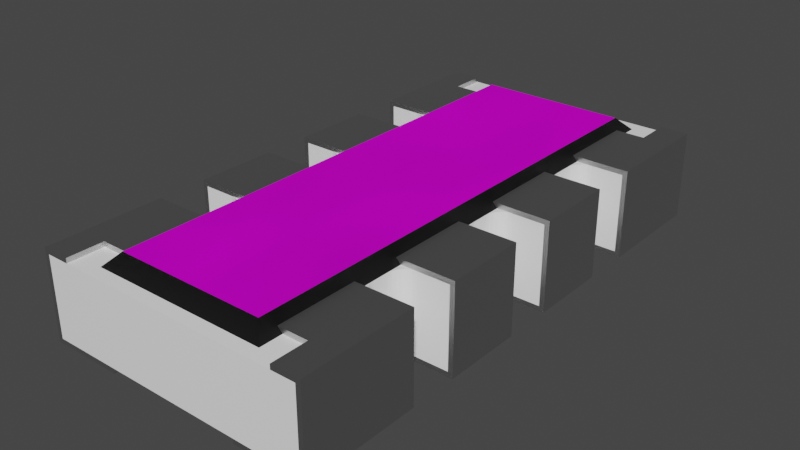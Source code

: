 # Source: CAY16-103J4LF.blend  (saved by Blender 2.90.8; exported with 4.5.12 LTS)
import bpy
from mathutils import Matrix  # noqa: F401  (used for matrix-valued properties, if any)

bpy.ops.wm.read_factory_settings(use_empty=True)
scene = bpy.context.scene
scene.name = 'Scene'

# ---- collections
col_collection = bpy.data.collections.new('Collection'); scene.collection.children.link(col_collection)

# ---- images (referenced by path relative to the original .blend; pixels are not part of the script)
import os
ASSET_DIR = os.environ.get("B2B_ASSET_DIR", "")  # directory of the original .blend (textures are referenced by path, not embedded)
HERE = os.path.dirname(os.path.abspath(__file__))  # packed textures are extracted next to this script under _unpacked/

def load_image(name, relpath, width, height, colorspace="sRGB"):
    """Load a texture the original file referenced (path relative to the .blend, or extracted next to this script)."""
    p = next((c for c in (os.path.join(HERE, relpath), os.path.join(ASSET_DIR, relpath)) if relpath and os.path.exists(c)), "")
    if p:
        img = bpy.data.images.load(p, check_existing=True)
        img.name = name
    else:  # same state as the original file: an image datablock whose file is absent (Cycles renders it pink)
        img = bpy.data.images.new(name, width, height)
        img.source = "FILE"
        img.filepath = "//" + (relpath or name)
    img.colorspace_settings.name = colorspace
    return img
img_cay16_103j4lf_png = load_image('CAY16-103J4LF.png', 'CAY16-103J4LF.png', 1024, 1024, 'sRGB')

# ---- materials (node trees are filled in below, after node groups)
mat_white_ceramic = bpy.data.materials.new('White Ceramic')
mat_white_ceramic.alpha_threshold = 0.0
mat_white_ceramic.diffuse_color = (0.883, 0.883, 0.883, 1.0)
mat_white_ceramic.specular_color = (0.18, 0.18, 0.18)
mat_white_ceramic.roughness = 0.5
mat_white_ceramic.specular_intensity = 0.3
mat_black_plastic = bpy.data.materials.new('Black Plastic')
mat_black_plastic.alpha_threshold = 0.0
mat_black_plastic.preview_render_type = 'CUBE'
mat_black_plastic.diffuse_color = (0.009721, 0.009721, 0.009721, 1.0)
mat_black_plastic.specular_color = (0.18, 0.18, 0.18)
mat_black_plastic.roughness = 0.5
mat_black_plastic.specular_intensity = 0.3
mat_metal = bpy.data.materials.new('Metal')
mat_metal.alpha_threshold = 0.0
mat_metal.diffuse_color = (0.3587, 0.3587, 0.3587, 1.0)
mat_metal.specular_color = (0.2597, 0.2597, 0.2597)
mat_metal.roughness = 0.5
mat_metal.specular_intensity = 0.1643
mat_cay16_103j4lf = bpy.data.materials.new('CAY16-103J4LF')
mat_cay16_103j4lf.alpha_threshold = 0.0
mat_cay16_103j4lf.preview_render_type = 'CUBE'
mat_cay16_103j4lf.diffuse_color = (0.01, 0.01, 0.01, 1.0)
mat_cay16_103j4lf.specular_color = (0.18, 0.18, 0.18)
mat_cay16_103j4lf.roughness = 0.5
mat_cay16_103j4lf.specular_intensity = 0.3

# ---- node groups
ng_ceramic = bpy.data.node_groups.new('Ceramic', 'ShaderNodeTree')
_s = ng_ceramic.interface.new_socket(name='Surface', in_out='OUTPUT', socket_type='NodeSocketShader')
_s = ng_ceramic.interface.new_socket(name='Base Color', in_out='INPUT', socket_type='NodeSocketColor')
_s.default_value = (1.0, 1.0, 1.0, 1.0)
_N = ng_ceramic.nodes; _L = ng_ceramic.links
n0 = _N.new('NodeGroupInput'); n0.name = 'Group Input'; n0.location = (-200, 0)
n1 = _N.new('ShaderNodeBsdfPrincipled'); n1.name = 'Princioked BSDF'; n1.location = (10, 49)
n1.width = 150
n1.subsurface_method = 'BURLEY'
n1.inputs[2].default_value = 0.2
n1.inputs[3].default_value = 1.45
n1.inputs[9].default_value = (1.0, 1.0, 1.0)
n1.inputs[27].default_value = (0.0, 0.0, 0.0, 1.0)
n1.inputs[28].default_value = 1.0
n2 = _N.new('NodeGroupOutput'); n2.name = 'Group Output'; n2.location = (244, 61)
_L.new(n1.outputs[0], n2.inputs[0])
_L.new(n0.outputs[0], n1.inputs[0])
n2.is_active_output = True
ng_plastic = bpy.data.node_groups.new('Plastic', 'ShaderNodeTree')
_s = ng_plastic.interface.new_socket(name='Shader', in_out='OUTPUT', socket_type='NodeSocketShader')
_s = ng_plastic.interface.new_socket(name='Displacement', in_out='OUTPUT', socket_type='NodeSocketFloat')
_s.subtype = 'FACTOR'
_s.min_value = 0.0
_s.max_value = 1.0
_s = ng_plastic.interface.new_socket(name='Color', in_out='INPUT', socket_type='NodeSocketColor')
_s.default_value = (0.01, 0.01, 0.01, 1.0)
_N = ng_plastic.nodes; _L = ng_plastic.links
n0 = _N.new('NodeGroupInput'); n0.name = 'Group Input'; n0.location = (-336, 94)
n1 = _N.new('NodeGroupOutput'); n1.name = 'Group Output'; n1.location = (330, 0)
n2 = _N.new('ShaderNodeTexNoise'); n2.name = 'Noise Texture'; n2.location = (77, -219)
n2.inputs[2].default_value = 1000.0
n2.inputs[3].default_value = 16.0
n2.inputs[8].default_value = 0.5
n3 = _N.new('ShaderNodeBsdfPrincipled'); n3.name = 'Principled BSDF'; n3.location = (67, 347)
n3.width = 170
n3.subsurface_method = 'BURLEY'
n3.inputs[3].default_value = 1.45
n3.inputs[9].default_value = (1.0, 1.0, 1.0)
n3.inputs[27].default_value = (0.0, 0.0, 0.0, 1.0)
n3.inputs[28].default_value = 1.0
_L.new(n2.outputs[0], n1.inputs[1])
_L.new(n0.outputs[0], n3.inputs[0])
_L.new(n3.outputs[0], n1.inputs[0])
n1.is_active_output = True
ng_metallic = bpy.data.node_groups.new('Metallic', 'ShaderNodeTree')
_s = ng_metallic.interface.new_socket(name='BSDF', in_out='OUTPUT', socket_type='NodeSocketShader')
_s = ng_metallic.interface.new_socket(name='Base Color', in_out='INPUT', socket_type='NodeSocketColor')
_s.default_value = (0.5906, 0.5906, 0.5906, 1.0)
_N = ng_metallic.nodes; _L = ng_metallic.links
n0 = _N.new('ShaderNodeBsdfPrincipled'); n0.name = 'Principled BSDF'; n0.location = (0, 0)
n0.width = 150
n0.subsurface_method = 'BURLEY'
n0.inputs[1].default_value = 1.0
n0.inputs[2].default_value = 0.4
n0.inputs[3].default_value = 1.45
n0.inputs[9].default_value = (1.0, 1.0, 1.0)
n0.inputs[27].default_value = (0.0, 0.0, 0.0, 1.0)
n0.inputs[28].default_value = 1.0
n1 = _N.new('NodeGroupInput'); n1.name = 'Group Input'; n1.location = (-200, 0)
n2 = _N.new('NodeGroupOutput'); n2.name = 'Group Output'; n2.location = (200, 0)
_L.new(n0.outputs[0], n2.inputs[0])
_L.new(n1.outputs[0], n0.inputs[0])
n2.is_active_output = True

# ---- material node trees
mat_white_ceramic.use_nodes = True; mat_white_ceramic.node_tree.nodes.clear()
_N = mat_white_ceramic.node_tree.nodes; _L = mat_white_ceramic.node_tree.links
n0 = _N.new('ShaderNodeOutputMaterial'); n0.name = 'Material Output'; n0.location = (380, 200)
n1 = _N.new('ShaderNodeGroup'); n1.name = 'Ceramic'; n1.location = (71, 242)
n1.label = 'Ceramic'
n1.node_tree = ng_ceramic
n1.inputs[0].default_value = (1.0, 1.0, 1.0, 1.0)
_L.new(n1.outputs[0], n0.inputs[0])
n0.is_active_output = True
mat_black_plastic.use_nodes = True; mat_black_plastic.node_tree.nodes.clear()
_N = mat_black_plastic.node_tree.nodes; _L = mat_black_plastic.node_tree.links
n0 = _N.new('ShaderNodeOutputMaterial'); n0.name = 'Material Output'; n0.location = (261, 202)
n1 = _N.new('ShaderNodeGroup'); n1.name = 'Group'; n1.location = (83, 208)
n1.node_tree = ng_plastic
n1.inputs[0].default_value = (0.009721, 0.009721, 0.009721, 1.0)
n2 = _N.new('ShaderNodeDisplacement'); n2.name = 'Displacement'; n2.location = (172, 205)
n2.inputs[1].default_value = 0.0
n2.inputs[2].default_value = 0.1
_L.new(n1.outputs[0], n0.inputs[0])
_L.new(n1.outputs[1], n2.inputs[0])
_L.new(n2.outputs[0], n0.inputs[2])
n0.is_active_output = True
mat_metal.use_nodes = True; mat_metal.node_tree.nodes.clear()
_N = mat_metal.node_tree.nodes; _L = mat_metal.node_tree.links
n0 = _N.new('ShaderNodeOutputMaterial'); n0.name = 'Material Output'; n0.location = (300, 300)
n1 = _N.new('ShaderNodeGroup'); n1.name = 'Metallic'; n1.location = (-10, 195)
n1.label = 'Metallic'
n1.node_tree = ng_metallic
n1.inputs[0].default_value = (0.5906, 0.5906, 0.5906, 1.0)
_L.new(n1.outputs[0], n0.inputs[0])
n0.is_active_output = True
mat_cay16_103j4lf.use_nodes = True; mat_cay16_103j4lf.node_tree.nodes.clear()
_N = mat_cay16_103j4lf.node_tree.nodes; _L = mat_cay16_103j4lf.node_tree.links
n0 = _N.new('ShaderNodeBsdfDiffuse'); n0.name = 'Diffuse BSDF'; n0.location = (100, 300)
n1 = _N.new('ShaderNodeOutputMaterial'); n1.name = 'Material Output'; n1.location = (380, 200)
n2 = _N.new('ShaderNodeMixShader'); n2.name = 'Mix Shader'; n2.location = (180, 160)
n3 = _N.new('ShaderNodeTexNoise'); n3.name = 'Noise Texture'; n3.location = (-80, 320)
n3.inputs[2].default_value = 2.5
n3.inputs[3].default_value = 1.5
n4 = _N.new('ShaderNodeBsdfAnisotropic'); n4.name = 'Glossy BSDF'; n4.location = (-80, 120)
n4.distribution = 'GGX'
n4.inputs[0].default_value = (0.04635, 0.04635, 0.04635, 1.0)
n4.inputs[1].default_value = 0.0
n5 = _N.new('ShaderNodeTexImage'); n5.name = 'LOGO'; n5.location = (-280, 460)
n5.label = 'LOGO'
n5.width = 140
n5.image = img_cay16_103j4lf_png
_L.new(n3.outputs[1], n0.inputs[1])
_L.new(n4.outputs[0], n2.inputs[2])
_L.new(n0.outputs[0], n2.inputs[1])
_L.new(n2.outputs[0], n1.inputs[0])
_L.new(n5.outputs[0], n0.inputs[0])
n1.is_active_output = True

# ---- world
world_world = bpy.data.worlds.new('World'); scene.world = world_world
world_world.use_nodes = True; world_world.node_tree.nodes.clear()
_N = world_world.node_tree.nodes; _L = world_world.node_tree.links
n0 = _N.new('ShaderNodeOutputWorld'); n0.name = 'World Output'; n0.location = (300, 300)
n1 = _N.new('ShaderNodeBackground'); n1.name = 'Background'; n1.location = (10, 300)
n1.inputs[0].default_value = (0.05088, 0.05088, 0.05088, 1.0)
_L.new(n1.outputs[0], n0.inputs[0])
n0.is_active_output = True
world_world.color = (0.05088, 0.05088, 0.05088)
world_world.use_sun_shadow = False
world_world.sun_shadow_jitter_overblur = 0.0

# ---- meshes
me_cay16_103j4lf = bpy.data.meshes.new('CAY16-103J4LF')
me_cay16_103j4lf.from_pydata([(-0.845, 0.15, 0.03), (-0.845, 0.65, 0.03), (-0.845, 0.15, 0.52), (-0.845, 0.65, 0.52), (-0.425, 0.15, 0.52), (-0.425, 0.65, 0.52), (-0.425, 0.15, 0.03), (-0.425, 0.65, 0.03), (-0.425, 0.65, 0.0), (-0.425, 0.15, 0.0), (-0.425, 0.65, 0.55), (-0.425, 0.15, 0.55), (-0.875, 0.65, 0.0), (-0.875, 0.65, 0.55), (-0.875, 0.15, 0.0), (-0.875, 0.15, 0.55), (0.845, -1.675, 0.52), (0.845, -0.95, 0.52), (0.845, -0.95, 0.03), (0.845, -1.675, 0.03), (0.875, -1.675, 0.55), (0.7, -1.675, 0.55), (0.7, -1.675, 0.52), (0.875, -1.675, 0.0), (0.425, -1.675, 0.03), (0.425, -1.675, 0.0), (0.7, -1.45, 0.52), (0.425, -0.95, 0.52), (0.425, -1.45, 0.52), (0.425, -0.95, 0.0), (0.425, -0.95, 0.03), (0.875, -0.95, 0.0), (0.425, -0.95, 0.55), (0.875, -0.95, 0.55), (0.7, -1.45, 0.55), (0.425, -1.45, 0.55), (0.845, 0.65, 0.03), (0.845, 0.15, 0.03), (0.845, 0.65, 0.52), (0.845, 0.15, 0.52), (0.425, 0.65, 0.03), (0.425, 0.15, 0.03), (0.425, 0.15, 0.0), (0.875, 0.15, 0.0), (0.425, 0.15, 0.55), (0.425, 0.15, 0.52), (0.875, 0.15, 0.55), (0.425, 0.65, 0.52), (0.425, 0.65, 0.0), (0.875, 0.65, 0.0), (0.875, 0.65, 0.55), (0.425, 0.65, 0.55), (-0.845, -0.15, 0.03), (-0.845, -0.15, 0.52), (-0.845, -0.65, 0.03), (-0.845, -0.65, 0.52), (-0.425, -0.65, 0.52), (-0.425, -0.15, 0.52), (-0.425, -0.65, 0.03), (-0.425, -0.15, 0.03), (-0.425, -0.15, 0.0), (-0.425, -0.65, 0.0), (-0.425, -0.15, 0.55), (-0.425, -0.65, 0.55), (-0.875, -0.15, 0.0), (-0.875, -0.15, 0.55), (-0.875, -0.65, 0.0), (-0.875, -0.65, 0.55), (-0.845, -0.95, 0.52), (-0.845, -1.675, 0.52), (-0.845, -1.675, 0.03), (-0.845, -0.95, 0.03), (-0.7, -1.45, 0.52), (-0.7, -1.675, 0.52), (-0.425, -0.95, 0.52), (-0.425, -1.45, 0.52), (-0.425, -1.675, 0.03), (-0.425, -0.95, 0.03), (-0.425, -0.95, 0.0), (-0.425, -1.675, 0.0), (-0.875, -1.675, 0.0), (-0.875, -0.95, 0.0), (-0.875, -1.675, 0.55), (-0.7, -1.675, 0.55), (-0.7, -1.45, 0.55), (-0.875, -0.95, 0.55), (-0.425, -1.45, 0.55), (-0.425, -0.95, 0.55), (0.845, -0.65, 0.03), (0.845, -0.65, 0.52), (0.845, -0.15, 0.03), (0.845, -0.15, 0.52), (0.425, -0.15, 0.03), (0.425, -0.65, 0.03), (0.425, -0.65, 0.0), (0.875, -0.65, 0.0), (0.425, -0.65, 0.55), (0.425, -0.65, 0.52), (0.875, -0.65, 0.55), (0.425, -0.15, 0.52), (0.425, -0.15, 0.0), (0.875, -0.15, 0.0), (0.875, -0.15, 0.55), (0.425, -0.15, 0.55), (-0.845, 0.95, 0.03), (-0.845, 1.675, 0.03), (-0.845, 0.95, 0.52), (-0.845, 1.675, 0.52), (-0.7, 1.675, 0.52), (-0.7, 1.45, 0.52), (-0.425, 1.45, 0.52), (-0.425, 0.95, 0.52), (-0.425, 0.95, 0.03), (-0.425, 1.675, 0.03), (-0.425, 1.675, 0.0), (-0.425, 0.95, 0.0), (-0.875, 0.95, 0.0), (-0.875, 1.675, 0.0), (-0.7, 1.45, 0.55), (-0.7, 1.675, 0.55), (-0.875, 1.675, 0.55), (-0.875, 0.95, 0.55), (-0.425, 0.95, 0.55), (-0.425, 1.45, 0.55), (0.4669, 1.511, 0.6), (0.5469, -1.591, 0.52), (0.5469, 1.591, 0.52), (0.4669, -1.511, 0.6), (-0.5469, 1.591, 0.52), (-0.4669, 1.511, 0.6), (-0.5469, -1.591, 0.52), (-0.4669, -1.511, 0.6), (0.845, 1.675, 0.03), (0.845, 0.95, 0.03), (0.845, 1.675, 0.52), (0.845, 0.95, 0.52), (0.425, 1.675, 0.03), (0.425, 0.95, 0.03), (0.425, 0.95, 0.0), (0.875, 0.95, 0.0), (0.425, 0.95, 0.55), (0.425, 0.95, 0.52), (0.875, 0.95, 0.55), (0.7, 1.675, 0.52), (0.7, 1.45, 0.52), (0.425, 1.45, 0.52), (0.7, 1.675, 0.55), (0.875, 1.675, 0.55), (0.875, 1.675, 0.0), (0.425, 1.675, 0.0), (0.7, 1.45, 0.55), (0.425, 1.45, 0.55), (0.5502, 0.07662, 0.03), (-0.5502, 0.07662, 0.03), (-0.5601, 0.1005, 0.03), (-0.6203, 0.6534, 0.03), (-0.6203, 0.1466, 0.03), (-0.6459, 0.15, 0.03), (0.5759, 0.921, 0.03), (-0.5759, 0.921, 0.03), (-0.5964, 0.6633, 0.03), (-0.5964, 0.1367, 0.03), (0.5469, 0.051, 0.03), (-0.5469, 0.051, 0.03), (0.5601, 0.1005, 0.03), (-0.5601, 0.6995, 0.03), (-0.6459, -0.95, 0.03), (0.5759, -0.921, 0.03), (-0.5759, -0.921, 0.03), (-0.6203, -0.9466, 0.03), (-0.5759, 0.679, 0.03), (-0.5759, 0.121, 0.03), (-0.5964, -0.9367, 0.03), (0.6459, -0.65, 0.03), (0.6459, -0.15, 0.03), (0.5601, -0.9005, 0.03), (-0.5601, -0.9005, 0.03), (0.6459, 0.95, 0.03), (0.6203, 0.9466, 0.03), (0.5964, 0.9367, 0.03), (0.5964, -0.9367, 0.03), (0.5502, -0.8766, 0.03), (-0.5502, -0.8766, 0.03), (0.6203, -0.9466, 0.03), (0.6459, -0.95, 0.03), (0.5469, -0.851, 0.03), (-0.5964, 0.9367, 0.03), (-0.6203, 0.9466, 0.03), (-0.6459, 0.95, 0.03), (-0.5469, -0.851, 0.03), (0.5469, -0.749, 0.03), (-0.5469, -0.749, 0.03), (0.5759, 0.679, 0.03), (0.5964, 0.1367, 0.03), (0.5759, 0.121, 0.03), (0.5964, 0.6633, 0.03), (0.6203, 0.1466, 0.03), (0.5601, 0.6995, 0.03), (-0.5502, 0.7234, 0.03), (0.5964, -0.1367, 0.03), (0.5964, -0.6633, 0.03), (0.5759, -0.679, 0.03), (0.5502, -0.7234, 0.03), (0.5759, -0.121, 0.03), (-0.6459, -0.15, 0.03), (-0.6459, -0.65, 0.03), (-0.5502, -0.7234, 0.03), (-0.6203, -0.1466, 0.03), (0.5601, -0.1005, 0.03), (-0.5601, -0.6995, 0.03), (-0.5601, -0.1005, 0.03), (-0.6203, -0.6534, 0.03), (0.6203, 0.6534, 0.03), (0.5601, -0.6995, 0.03), (-0.5964, -0.1367, 0.03), (-0.5964, -0.6633, 0.03), (0.6203, -0.1466, 0.03), (0.5502, 0.7234, 0.03), (0.6203, -0.6534, 0.03), (0.5469, 0.749, 0.03), (-0.5469, 0.749, 0.03), (-0.5759, -0.121, 0.03), (-0.5759, -0.679, 0.03), (0.5502, -0.07662, 0.03), (-0.5502, -0.07662, 0.03), (0.6459, 0.65, 0.03), (0.6459, 0.15, 0.03), (0.5469, 0.851, 0.03), (-0.5469, 0.851, 0.03), (0.5502, 0.8766, 0.03), (-0.5502, 0.8766, 0.03), (0.5469, -0.051, 0.03), (0.5601, 0.9005, 0.03), (-0.5601, 0.9005, 0.03), (-0.5469, -0.051, 0.03), (-0.6459, 0.65, 0.03), (-0.5964, -0.6633, 0.52), (-0.5964, -0.1367, 0.52), (-0.6203, -0.6534, 0.52), (-0.5759, -0.679, 0.52), (-0.5759, -0.121, 0.52), (-0.5601, -0.1005, 0.52), (0.6459, 0.15, 0.52), (0.5759, 0.921, 0.52), (-0.5759, 0.921, 0.52), (-0.5601, 0.9005, 0.52), (-0.6459, 0.95, 0.52), (-0.5759, -0.921, 0.52), (0.5759, -0.921, 0.52), (0.6459, -0.95, 0.52), (-0.6203, 0.9466, 0.52), (0.5964, -0.9367, 0.52), (0.6203, -0.9466, 0.52), (0.5964, 0.9367, 0.52), (-0.5601, -0.6995, 0.52), (-0.5964, 0.9367, 0.52), (0.5601, 0.9005, 0.52), (0.5502, 0.8766, 0.52), (-0.5502, 0.8766, 0.52), (-0.5469, 0.851, 0.52), (-0.6203, -0.9466, 0.52), (-0.6459, -0.95, 0.52), (0.6203, 0.9466, 0.52), (-0.5964, -0.9367, 0.52), (0.6459, 0.95, 0.52), (0.5469, 0.851, 0.52), (0.5759, -0.679, 0.52), (0.5759, -0.121, 0.52), (0.5601, -0.1005, 0.52), (0.5964, -0.1367, 0.52), (0.5469, 0.749, 0.52), (-0.5469, 0.749, 0.52), (0.5601, -0.6995, 0.52), (0.5759, 0.121, 0.52), (0.5759, 0.679, 0.52), (0.5601, 0.6995, 0.52), (0.5964, 0.6633, 0.52), (-0.6459, 0.65, 0.52), (0.5964, -0.6633, 0.52), (0.6203, -0.1466, 0.52), (0.5502, 0.7234, 0.52), (0.5502, -0.7234, 0.52), (-0.5502, -0.7234, 0.52), (-0.5502, 0.7234, 0.52), (-0.6459, 0.15, 0.52), (0.5601, 0.1005, 0.52), (-0.5601, 0.6995, 0.52), (-0.5601, 0.1005, 0.52), (-0.6203, 0.6534, 0.52), (-0.5502, 0.07662, 0.52), (0.6203, -0.6534, 0.52), (0.6459, -0.15, 0.52), (-0.6203, 0.1466, 0.52), (0.5964, 0.1367, 0.52), (-0.5964, 0.6633, 0.52), (0.5469, -0.749, 0.52), (-0.5469, -0.749, 0.52), (0.6203, 0.1466, 0.52), (0.6203, 0.6534, 0.52), (0.6459, 0.65, 0.52), (-0.5964, 0.1367, 0.52), (0.6459, -0.65, 0.52), (0.5502, 0.07662, 0.52), (-0.5759, 0.121, 0.52), (0.5469, -0.851, 0.52), (-0.5469, -0.851, 0.52), (-0.5759, 0.679, 0.52), (0.5502, -0.8766, 0.52), (-0.5502, -0.8766, 0.52), (0.5601, -0.9005, 0.52), (-0.5601, -0.9005, 0.52), (0.5469, 0.051, 0.52), (-0.5469, 0.051, 0.52), (0.5469, -0.051, 0.52), (-0.5469, -0.051, 0.52), (-0.6459, -0.65, 0.52), (-0.6459, -0.15, 0.52), (0.5502, -0.07662, 0.52), (-0.5502, -0.07662, 0.52), (-0.6203, -0.1466, 0.52)], [], [(0, 1, 2), (1, 3, 2), (2, 3, 4), (3, 5, 4), (6, 7, 1), (6, 1, 0), (8, 6, 9), (7, 6, 8), (10, 4, 5), (10, 11, 4), (1, 7, 8), (1, 8, 12), (3, 10, 5), (13, 3, 1), (13, 1, 12), (13, 10, 3), (9, 0, 14), (6, 0, 9), (2, 15, 14), (2, 14, 0), (11, 2, 4), (11, 15, 2), (14, 12, 9), (12, 8, 9), (11, 10, 13), (11, 13, 15), (15, 12, 14), (15, 13, 12), (16, 17, 18), (16, 18, 19), (16, 20, 21), (16, 21, 22), (16, 19, 23), (20, 16, 23), (19, 24, 25), (23, 19, 25), (26, 16, 22), (27, 26, 28), (17, 26, 27), (17, 16, 26), (29, 30, 18), (29, 18, 31), (27, 32, 17), (18, 17, 33), (17, 32, 33), (31, 18, 33), (24, 19, 18), (30, 24, 18), (31, 33, 23), (23, 33, 20), (21, 20, 34), (35, 34, 32), (32, 34, 33), (34, 20, 33), (34, 26, 21), (26, 22, 21), (25, 24, 30), (29, 25, 30), (31, 23, 25), (31, 25, 29), (26, 34, 28), (28, 34, 35), (27, 28, 32), (28, 35, 32), (36, 37, 38), (37, 39, 38), (37, 36, 40), (37, 40, 41), (37, 41, 42), (43, 37, 42), (39, 44, 45), (46, 39, 37), (46, 44, 39), (46, 37, 43), (45, 47, 39), (47, 38, 39), (48, 36, 49), (40, 36, 48), (38, 50, 49), (38, 49, 36), (51, 38, 47), (51, 50, 38), (42, 40, 48), (41, 40, 42), (42, 48, 43), (48, 49, 43), (46, 43, 49), (50, 46, 49), (46, 50, 51), (46, 51, 44), (44, 47, 45), (44, 51, 47), (52, 53, 54), (54, 53, 55), (55, 53, 56), (53, 57, 56), (58, 59, 52), (58, 52, 54), (60, 58, 61), (59, 58, 60), (62, 56, 57), (62, 63, 56), (52, 59, 60), (52, 60, 64), (53, 62, 57), (65, 53, 52), (65, 52, 64), (65, 62, 53), (61, 54, 66), (58, 54, 61), (55, 67, 66), (55, 66, 54), (63, 55, 56), (63, 67, 55), (66, 64, 61), (64, 60, 61), (63, 62, 65), (63, 65, 67), (65, 64, 66), (67, 65, 66), (68, 69, 70), (68, 70, 71), (72, 73, 69), (68, 72, 69), (74, 75, 72), (74, 72, 68), (70, 76, 77), (71, 70, 77), (78, 77, 76), (79, 78, 76), (78, 79, 80), (78, 80, 81), (82, 83, 84), (82, 84, 85), (84, 86, 87), (85, 84, 87), (80, 82, 81), (81, 82, 85), (75, 86, 84), (72, 75, 84), (72, 84, 73), (84, 83, 73), (73, 83, 69), (69, 83, 82), (79, 76, 70), (79, 70, 80), (70, 82, 80), (69, 82, 70), (81, 71, 78), (78, 71, 77), (81, 85, 68), (71, 81, 68), (74, 68, 87), (68, 85, 87), (75, 74, 86), (74, 87, 86), (88, 89, 90), (90, 89, 91), (88, 90, 92), (88, 92, 93), (88, 93, 94), (95, 88, 94), (89, 96, 97), (98, 89, 88), (98, 96, 89), (98, 88, 95), (97, 99, 89), (99, 91, 89), (100, 90, 101), (92, 90, 100), (91, 102, 101), (91, 101, 90), (103, 91, 99), (103, 102, 91), (94, 92, 100), (93, 92, 94), (94, 100, 95), (100, 101, 95), (98, 95, 101), (102, 98, 101), (98, 102, 103), (98, 103, 96), (96, 99, 97), (96, 103, 99), (104, 105, 106), (105, 107, 106), (107, 108, 109), (107, 109, 106), (109, 110, 111), (106, 109, 111), (112, 113, 105), (112, 105, 104), (114, 112, 115), (113, 112, 114), (116, 117, 115), (117, 114, 115), (118, 119, 120), (121, 118, 120), (122, 123, 118), (122, 118, 121), (116, 120, 117), (121, 120, 116), (118, 123, 110), (118, 110, 109), (108, 118, 109), (108, 119, 118), (107, 119, 108), (120, 119, 107), (105, 113, 114), (117, 105, 114), (117, 120, 105), (105, 120, 107), (115, 104, 116), (112, 104, 115), (106, 121, 116), (106, 116, 104), (122, 106, 111), (122, 121, 106), (123, 111, 110), (123, 122, 111), (124, 125, 126), (124, 127, 125), (128, 124, 126), (129, 124, 128), (130, 129, 128), (131, 129, 130), (127, 130, 125), (127, 131, 130), (127, 124, 129), (127, 129, 131), (130, 128, 125), (128, 126, 125), (132, 133, 134), (133, 135, 134), (133, 132, 136), (133, 136, 137), (133, 137, 138), (139, 133, 138), (135, 140, 141), (142, 135, 133), (142, 140, 135), (142, 133, 139), (143, 134, 144), (145, 144, 141), (141, 144, 135), (144, 134, 135), (146, 147, 134), (143, 146, 134), (148, 132, 134), (148, 134, 147), (149, 136, 132), (149, 132, 148), (138, 136, 149), (137, 136, 138), (138, 149, 139), (149, 148, 139), (148, 142, 139), (147, 142, 148), (150, 147, 146), (140, 150, 151), (142, 150, 140), (142, 147, 150), (140, 145, 141), (140, 151, 145), (145, 150, 144), (151, 150, 145), (146, 144, 150), (146, 143, 144), (152, 153, 154), (155, 156, 157), (158, 159, 105), (160, 156, 155), (160, 161, 156), (152, 162, 163), (164, 152, 154), (164, 154, 165), (166, 70, 71), (167, 19, 168), (169, 70, 166), (170, 154, 171), (170, 171, 161), (172, 70, 169), (170, 161, 160), (90, 173, 174), (168, 70, 172), (90, 88, 173), (175, 167, 168), (165, 154, 170), (175, 168, 176), (132, 133, 177), (132, 177, 178), (132, 178, 179), (132, 179, 158), (132, 158, 105), (180, 19, 167), (181, 175, 176), (181, 176, 182), (183, 19, 180), (184, 19, 183), (185, 181, 182), (105, 159, 186), (105, 186, 187), (105, 187, 188), (105, 188, 104), (185, 182, 189), (190, 185, 189), (190, 189, 191), (19, 70, 168), (192, 193, 194), (192, 194, 164), (1, 157, 0), (195, 196, 193), (195, 193, 192), (197, 165, 198), (199, 200, 201), (202, 190, 191), (199, 201, 203), (204, 205, 54), (202, 191, 206), (204, 54, 52), (197, 164, 165), (197, 192, 164), (207, 205, 204), (208, 209, 210), (207, 211, 205), (212, 196, 195), (208, 201, 213), (208, 213, 209), (213, 206, 209), (208, 203, 201), (213, 202, 206), (214, 211, 207), (18, 19, 184), (214, 215, 211), (216, 200, 199), (217, 197, 198), (216, 218, 200), (219, 198, 220), (221, 215, 214), (221, 209, 222), (221, 222, 215), (219, 217, 198), (223, 208, 210), (223, 210, 224), (225, 226, 196), (225, 196, 212), (210, 209, 221), (174, 218, 216), (227, 220, 228), (174, 173, 218), (227, 219, 220), (229, 228, 230), (229, 227, 228), (231, 223, 224), (232, 230, 233), (232, 233, 159), (231, 224, 234), (232, 229, 230), (162, 234, 163), (162, 231, 234), (36, 37, 226), (36, 226, 225), (235, 157, 1), (155, 157, 235), (158, 232, 159), (152, 163, 153), (236, 237, 238), (239, 240, 236), (239, 241, 240), (39, 38, 242), (243, 107, 244), (243, 134, 107), (243, 244, 245), (246, 107, 106), (16, 247, 69), (16, 248, 247), (16, 17, 249), (250, 107, 246), (16, 251, 248), (16, 252, 251), (253, 134, 243), (16, 249, 252), (254, 241, 239), (255, 107, 250), (256, 243, 245), (244, 107, 255), (257, 256, 245), (257, 258, 259), (257, 245, 258), (69, 260, 261), (262, 134, 253), (69, 263, 260), (69, 247, 263), (264, 134, 262), (69, 261, 68), (265, 257, 259), (266, 267, 268), (266, 269, 267), (270, 265, 259), (270, 259, 271), (272, 268, 254), (273, 274, 275), (273, 276, 274), (272, 266, 268), (2, 277, 3), (278, 279, 269), (278, 269, 266), (280, 270, 271), (281, 254, 282), (280, 271, 283), (284, 277, 2), (285, 286, 287), (281, 272, 254), (285, 275, 286), (284, 288, 277), (285, 287, 289), (285, 273, 275), (290, 291, 279), (290, 279, 278), (275, 283, 286), (292, 288, 284), (293, 276, 273), (275, 280, 283), (292, 294, 288), (295, 282, 296), (297, 276, 293), (297, 298, 276), (297, 299, 298), (135, 134, 264), (295, 281, 282), (300, 294, 292), (301, 291, 290), (302, 285, 289), (303, 294, 300), (304, 296, 305), (303, 306, 294), (303, 286, 306), (242, 299, 297), (304, 295, 296), (242, 38, 299), (307, 305, 308), (287, 286, 303), (307, 304, 305), (309, 310, 247), (311, 302, 289), (309, 308, 310), (311, 289, 312), (313, 312, 314), (309, 307, 308), (89, 91, 291), (89, 291, 301), (315, 316, 53), (313, 311, 312), (315, 53, 55), (248, 309, 247), (317, 318, 241), (317, 314, 318), (238, 319, 316), (238, 237, 319), (317, 313, 314), (268, 241, 254), (238, 316, 315), (268, 317, 241), (236, 240, 237), (88, 90, 91), (88, 91, 89), (2, 3, 0), (3, 1, 0), (68, 71, 69), (69, 71, 70), (185, 190, 295), (185, 295, 304), (173, 301, 290), (218, 173, 290), (200, 218, 290), (200, 290, 278), (201, 200, 266), (200, 278, 266), (213, 201, 272), (201, 266, 272), (202, 213, 281), (190, 202, 281), (213, 272, 281), (190, 281, 295), (88, 89, 301), (173, 88, 301), (18, 184, 17), (184, 249, 17), (185, 304, 307), (181, 185, 307), (175, 181, 307), (175, 307, 309), (167, 175, 248), (175, 309, 248), (180, 167, 251), (167, 248, 251), (183, 180, 252), (184, 183, 252), (180, 251, 252), (184, 252, 249), (166, 261, 260), (169, 166, 260), (172, 169, 260), (172, 260, 263), (168, 172, 247), (172, 263, 247), (176, 168, 310), (168, 247, 310), (182, 176, 308), (189, 182, 308), (176, 310, 308), (189, 308, 305), (166, 71, 68), (166, 68, 261), (54, 205, 55), (205, 315, 55), (191, 296, 282), (206, 191, 282), (209, 206, 282), (209, 282, 254), (222, 209, 239), (209, 254, 239), (215, 222, 236), (222, 239, 236), (211, 215, 238), (215, 236, 238), (205, 211, 315), (211, 238, 315), (191, 189, 305), (191, 305, 296), (231, 162, 311), (231, 311, 313), (226, 242, 297), (196, 226, 297), (193, 196, 297), (194, 193, 293), (193, 297, 293), (194, 293, 273), (164, 194, 285), (194, 273, 285), (152, 164, 302), (162, 152, 302), (164, 285, 302), (162, 302, 311), (226, 37, 39), (226, 39, 242), (90, 174, 91), (174, 291, 91), (231, 313, 317), (223, 231, 317), (208, 223, 317), (208, 317, 268), (203, 208, 267), (199, 203, 267), (208, 268, 267), (199, 267, 269), (216, 199, 279), (174, 216, 279), (199, 269, 279), (174, 279, 291), (207, 204, 316), (214, 207, 319), (207, 316, 319), (221, 214, 237), (214, 319, 237), (221, 237, 240), (210, 221, 241), (224, 210, 241), (221, 240, 241), (234, 224, 318), (224, 241, 318), (234, 318, 314), (204, 52, 53), (204, 53, 316), (0, 157, 2), (157, 284, 2), (163, 312, 289), (153, 163, 289), (154, 153, 289), (171, 154, 287), (154, 289, 287), (171, 287, 303), (161, 171, 300), (171, 303, 300), (156, 161, 292), (161, 300, 292), (157, 156, 284), (156, 292, 284), (163, 234, 312), (234, 314, 312), (235, 1, 3), (235, 3, 277), (235, 277, 288), (155, 235, 288), (160, 155, 294), (155, 288, 294), (170, 160, 306), (160, 294, 306), (165, 170, 286), (170, 306, 286), (198, 165, 283), (165, 286, 283), (220, 198, 271), (198, 283, 271), (228, 220, 259), (220, 271, 259), (228, 259, 258), (230, 228, 258), (233, 230, 245), (230, 258, 245), (159, 233, 244), (233, 245, 244), (186, 159, 255), (187, 186, 255), (159, 244, 255), (187, 255, 250), (188, 187, 246), (187, 250, 246), (104, 188, 106), (188, 246, 106), (106, 107, 104), (107, 105, 104), (134, 105, 107), (134, 132, 105), (135, 132, 134), (133, 132, 135), (177, 133, 135), (177, 135, 264), (177, 264, 262), (178, 177, 262), (179, 178, 262), (158, 179, 253), (179, 262, 253), (158, 253, 243), (232, 158, 256), (158, 243, 256), (229, 232, 257), (227, 229, 257), (232, 256, 257), (227, 257, 265), (219, 227, 265), (219, 265, 270), (219, 270, 280), (217, 219, 280), (197, 217, 275), (217, 280, 275), (192, 197, 274), (197, 275, 274), (195, 192, 276), (192, 274, 276), (212, 195, 298), (195, 276, 298), (225, 212, 299), (212, 298, 299), (36, 225, 38), (225, 299, 38), (16, 69, 70), (19, 16, 70)])
me_cay16_103j4lf.polygons.foreach_set('material_index', [0, 0, 0, 0, 0, 0, 2, 2, 0, 0, 2, 2, 2, 2, 2, 2, 2, 2, 2, 2, 2, 2, 2, 2, 2, 2, 2, 2, 0, 0, 2, 2, 2, 2, 2, 2, 0, 0, 0, 0, 2, 2, 2, 2, 2, 2, 0, 0, 2, 2, 2, 2, 2, 2, 2, 2, 2, 2, 2, 2, 2, 2, 0, 0, 0, 0, 0, 0, 2, 2, 2, 2, 2, 2, 0, 0, 2, 2, 2, 2, 2, 2, 2, 2, 2, 2, 2, 2, 2, 2, 0, 0, 0, 0, 0, 0, 0, 0, 2, 2, 0, 0, 2, 2, 2, 2, 2, 2, 2, 2, 2, 2, 2, 2, 2, 2, 2, 2, 2, 2, 0, 0, 0, 0, 0, 0, 0, 0, 2, 2, 2, 2, 2, 2, 2, 2, 2, 2, 2, 2, 2, 2, 2, 2, 2, 2, 2, 2, 2, 2, 2, 2, 2, 2, 0, 0, 0, 0, 0, 0, 2, 2, 2, 2, 2, 2, 0, 0, 2, 2, 2, 2, 2, 2, 2, 2, 2, 2, 2, 2, 2, 2, 0, 0, 0, 0, 0, 0, 0, 0, 0, 0, 2, 2, 2, 2, 2, 2, 2, 2, 2, 2, 2, 2, 2, 2, 2, 2, 2, 2, 2, 2, 2, 2, 2, 2, 2, 2, 0, 0, 1, 1, 1, 1, 1, 1, 1, 1, 3, 3, 0, 0, 0, 0, 0, 0, 2, 2, 2, 2, 2, 2, 0, 0, 0, 0, 2, 2, 2, 2, 2, 2, 2, 2, 2, 2, 2, 2, 2, 2, 2, 2, 0, 0, 2, 2, 2, 2, 0, 0, 0, 0, 0, 0, 0, 0, 0, 0, 0, 0, 0, 0, 0, 0, 0, 0, 0, 0, 0, 0, 0, 0, 0, 0, 0, 0, 0, 0, 0, 0, 0, 0, 0, 0, 0, 0, 0, 0, 0, 0, 0, 0, 0, 0, 0, 0, 0, 0, 0, 0, 0, 0, 0, 0, 0, 0, 0, 0, 0, 0, 0, 0, 0, 0, 0, 0, 0, 0, 0, 0, 0, 0, 0, 0, 0, 0, 0, 0, 0, 0, 0, 0, 0, 0, 0, 0, 0, 0, 0, 0, 0, 0, 0, 0, 0, 0, 0, 0, 0, 0, 0, 0, 0, 0, 0, 0, 0, 0, 0, 0, 0, 0, 0, 0, 0, 0, 0, 0, 0, 0, 0, 0, 0, 0, 0, 0, 0, 0, 0, 0, 0, 0, 0, 0, 0, 0, 0, 0, 0, 0, 0, 0, 0, 0, 0, 0, 0, 0, 0, 0, 0, 0, 0, 0, 0, 0, 0, 0, 0, 0, 0, 0, 0, 0, 0, 0, 0, 0, 0, 0, 0, 0, 0, 0, 0, 0, 0, 0, 0, 0, 0, 0, 0, 0, 0, 0, 0, 0, 0, 0, 0, 0, 0, 0, 0, 0, 0, 0, 0, 0, 0, 0, 0, 0, 0, 0, 0, 0, 0, 0, 0, 0, 0, 0, 0, 0, 0, 0, 0, 0, 0, 0, 0, 0, 0, 0, 0, 0, 0, 0, 0, 0, 0, 0, 0, 0, 0, 0, 0, 0, 0, 0, 0, 0, 0, 0, 0, 0, 0, 0, 0, 0, 0, 0, 0, 0, 0, 0, 0, 0, 0, 0, 0, 0, 0, 0, 0, 0, 0, 0, 0, 0, 0, 0, 0, 0, 0, 0, 0, 0, 0, 0, 0, 0, 0, 0, 0, 0, 0, 0, 0, 0, 0, 0, 0, 0, 0, 0, 0, 0, 0, 0, 0, 0, 0, 0, 0, 0, 0, 0, 0, 0, 0, 0, 0, 0, 0, 0, 0, 0, 0, 0, 0, 0, 0, 0, 0, 0, 0, 0, 0, 0, 0, 0, 0, 0, 0, 0, 0, 0, 0, 0, 0, 0, 0, 0, 0, 0, 0, 0, 0, 0, 0, 0, 0, 0, 0, 0, 0, 0, 0, 0, 0, 0, 0, 0, 0, 0, 0, 0, 0, 0, 0, 0, 0, 0, 0, 0, 0, 0, 0, 0, 0, 0, 0, 0, 0, 0])
_uv = me_cay16_103j4lf.uv_layers.new(name='UVMap')
_uv.uv.foreach_set('vector', [0.0, 0.0, 0.0, 0.0, 0.0, 0.0, 0.0, 0.0, 0.0, 0.0, 0.0, 0.0, 0.0, 0.0, 0.0, 0.0, 0.0, 0.0, 0.0, 0.0, 0.0, 0.0, 0.0, 0.0, 0.0, 0.0, 0.0, 0.0, 0.0, 0.0, 0.0, 0.0, 0.0, 0.0, 0.0, 0.0, 0.0, 0.0, 0.0, 0.0, 0.0, 0.0, 0.0, 0.0, 0.0, 0.0, 0.0, 0.0, 0.0, 0.0, 0.0, 0.0, 0.0, 0.0, 0.0, 0.0, 0.0, 0.0, 0.0, 0.0, 0.0, 0.0, 0.0, 0.0, 0.0, 0.0, 0.0, 0.0, 0.0, 0.0, 0.0, 0.0, 0.0, 0.0, 0.0, 0.0, 0.0, 0.0, 0.0, 0.0, 0.0, 0.0, 0.0, 0.0, 0.0, 0.0, 0.0, 0.0, 0.0, 0.0, 0.0, 0.0, 0.0, 0.0, 0.0, 0.0, 0.0, 0.0, 0.0, 0.0, 0.0, 0.0, 0.0, 0.0, 0.0, 0.0, 0.0, 0.0, 0.0, 0.0, 0.0, 0.0, 0.0, 0.0, 0.0, 0.0, 0.0, 0.0, 0.0, 0.0, 0.0, 0.0, 0.0, 0.0, 0.0, 0.0, 0.0, 0.0, 0.0, 0.0, 0.0, 0.0, 0.0, 0.0, 0.0, 0.0, 0.0, 0.0, 0.0, 0.0, 0.0, 0.0, 0.0, 0.0, 0.0, 0.0, 0.0, 0.0, 0.0, 0.0, 0.0, 0.0, 0.0, 0.0, 0.0, 0.0, 0.0, 0.0, 0.0, 0.0, 0.0, 0.0, 0.0, 0.0, 0.0, 0.0, 0.0, 0.0, 0.0, 0.0, 0.0, 0.0, 0.0, 0.0, 0.0, 0.0, 0.0, 0.0, 0.0, 0.0, 0.0, 0.0, 0.0, 0.0, 0.0, 0.0, 0.0, 0.0, 0.0, 0.0, 0.0, 0.0, 0.0, 0.0, 0.0, 0.0, 0.0, 0.0, 0.0, 0.0, 0.0, 0.0, 0.0, 0.0, 0.0, 0.0, 0.0, 0.0, 0.0, 0.0, 0.0, 0.0, 0.0, 0.0, 0.0, 0.0, 0.0, 0.0, 0.0, 0.0, 0.0, 0.0, 0.0, 0.0, 0.0, 0.0, 0.0, 0.0, 0.0, 0.0, 0.0, 0.0, 0.0, 0.0, 0.0, 0.0, 0.0, 0.0, 0.0, 0.0, 0.0, 0.0, 0.0, 0.0, 0.0, 0.0, 0.0, 0.0, 0.0, 0.0, 0.0, 0.0, 0.0, 0.0, 0.0, 0.0, 0.0, 0.0, 0.0, 0.0, 0.0, 0.0, 0.0, 0.0, 0.0, 0.0, 0.0, 0.0, 0.0, 0.0, 0.0, 0.0, 0.0, 0.0, 0.0, 0.0, 0.0, 0.0, 0.0, 0.0, 0.0, 0.0, 0.0, 0.0, 0.0, 0.0, 0.0, 0.0, 0.0, 0.0, 0.0, 0.0, 0.0, 0.0, 0.0, 0.0, 0.0, 0.0, 0.0, 0.0, 0.0, 0.0, 0.0, 0.0, 0.0, 0.0, 0.0, 0.0, 0.0, 0.0, 0.0, 0.0, 0.0, 0.0, 0.0, 0.0, 0.0, 0.0, 0.0, 0.0, 0.0, 0.0, 0.0, 0.0, 0.0, 0.0, 0.0, 0.0, 0.0, 0.0, 0.0, 0.0, 0.0, 0.0, 0.0, 0.0, 0.0, 0.0, 0.0, 0.0, 0.0, 0.0, 0.0, 0.0, 0.0, 0.0, 0.0, 0.0, 0.0, 0.0, 0.0, 0.0, 0.0, 0.0, 0.0, 0.0, 0.0, 0.0, 0.0, 0.0, 0.0, 0.0, 0.0, 0.0, 0.0, 0.0, 0.0, 0.0, 0.0, 0.0, 0.0, 0.0, 0.0, 0.0, 0.0, 0.0, 0.0, 0.0, 0.0, 0.0, 0.0, 0.0, 0.0, 0.0, 0.0, 0.0, 0.0, 0.0, 0.0, 0.0, 0.0, 0.0, 0.0, 0.0, 0.0, 0.0, 0.0, 0.0, 0.0, 0.0, 0.0, 0.0, 0.0, 0.0, 0.0, 0.0, 0.0, 0.0, 0.0, 0.0, 0.0, 0.0, 0.0, 0.0, 0.0, 0.0, 0.0, 0.0, 0.0, 0.0, 0.0, 0.0, 0.0, 0.0, 0.0, 0.0, 0.0, 0.0, 0.0, 0.0, 0.0, 0.0, 0.0, 0.0, 0.0, 0.0, 0.0, 0.0, 0.0, 0.0, 0.0, 0.0, 0.0, 0.0, 0.0, 0.0, 0.0, 0.0, 0.0, 0.0, 0.0, 0.0, 0.0, 0.0, 0.0, 0.0, 0.0, 0.0, 0.0, 0.0, 0.0, 0.0, 0.0, 0.0, 0.0, 0.0, 0.0, 0.0, 0.0, 0.0, 0.0, 0.0, 0.0, 0.0, 0.0, 0.0, 0.0, 0.0, 0.0, 0.0, 0.0, 0.0, 0.0, 0.0, 0.0, 0.0, 0.0, 0.0, 0.0, 0.0, 0.0, 0.0, 0.0, 0.0, 0.0, 0.0, 0.0, 0.0, 0.0, 0.0, 0.0, 0.0, 0.0, 0.0, 0.0, 0.0, 0.0, 0.0, 0.0, 0.0, 0.0, 0.0, 0.0, 0.0, 0.0, 0.0, 0.0, 0.0, 0.0, 0.0, 0.0, 0.0, 0.0, 0.0, 0.0, 0.0, 0.0, 0.0, 0.0, 0.0, 0.0, 0.0, 0.0, 0.0, 0.0, 0.0, 0.0, 0.0, 0.0, 0.0, 0.0, 0.0, 0.0, 0.0, 0.0, 0.0, 0.0, 0.0, 0.0, 0.0, 0.0, 0.0, 0.0, 0.0, 0.0, 0.0, 0.0, 0.0, 0.0, 0.0, 0.0, 0.0, 0.0, 0.0, 0.0, 0.0, 0.0, 0.0, 0.0, 0.0, 0.0, 0.0, 0.0, 0.0, 0.0, 0.0, 0.0, 0.0, 0.0, 0.0, 0.0, 0.0, 0.0, 0.0, 0.0, 0.0, 0.0, 0.0, 0.0, 0.0, 0.0, 0.0, 0.0, 0.0, 0.0, 0.0, 0.0, 0.0, 0.0, 0.0, 0.0, 0.0, 0.0, 0.0, 0.0, 0.0, 0.0, 0.0, 0.0, 0.0, 0.0, 0.0, 0.0, 0.0, 0.0, 0.0, 0.0, 0.0, 0.0, 0.0, 0.0, 0.0, 0.0, 0.0, 0.0, 0.0, 0.0, 0.0, 0.0, 0.0, 0.0, 0.0, 0.0, 0.0, 0.0, 0.0, 0.0, 0.0, 0.0, 0.0, 0.0, 0.0, 0.0, 0.0, 0.0, 0.0, 0.0, 0.0, 0.0, 0.0, 0.0, 0.0, 0.0, 0.0, 0.0, 0.0, 0.0, 0.0, 0.0, 0.0, 0.0, 0.0, 0.0, 0.0, 0.0, 0.0, 0.0, 0.0, 0.0, 0.0, 0.0, 0.0, 0.0, 0.0, 0.0, 0.0, 0.0, 0.0, 0.0, 0.0, 0.0, 0.0, 0.0, 0.0, 0.0, 0.0, 0.0, 0.0, 0.0, 0.0, 0.0, 0.0, 0.0, 0.0, 0.0, 0.0, 0.0, 0.0, 0.0, 0.0, 0.0, 0.0, 0.0, 0.0, 0.0, 0.0, 0.0, 0.0, 0.0, 0.0, 0.0, 0.0, 0.0, 0.0, 0.0, 0.0, 0.0, 0.0, 0.0, 0.0, 0.0, 0.0, 0.0, 0.0, 0.0, 0.0, 0.0, 0.0, 0.0, 0.0, 0.0, 0.0, 0.0, 0.0, 0.0, 0.0, 0.0, 0.0, 0.0, 0.0, 0.0, 0.0, 0.0, 0.0, 0.0, 0.0, 0.0, 0.0, 0.0, 0.0, 0.0, 0.0, 0.0, 0.0, 0.0, 0.0, 0.0, 0.0, 0.0, 0.0, 0.0, 0.0, 0.0, 0.0, 0.0, 0.0, 0.0, 0.0, 0.0, 0.0, 0.0, 0.0, 0.0, 0.0, 0.0, 0.0, 0.0, 0.0, 0.0, 0.0, 0.0, 0.0, 0.0, 0.0, 0.0, 0.0, 0.0, 0.0, 0.0, 0.0, 0.0, 0.0, 0.0, 0.0, 0.0, 0.0, 0.0, 0.0, 0.0, 0.0, 0.0, 0.0, 0.0, 0.0, 0.0, 0.0, 0.0, 0.0, 0.0, 0.0, 0.0, 0.0, 0.0, 0.0, 0.0, 0.0, 0.0, 0.0, 0.0, 0.0, 0.0, 0.0, 0.0, 0.0, 0.0, 0.0, 0.0, 0.0, 0.0, 0.0, 0.0, 0.0, 0.0, 0.0, 0.0, 0.0, 0.0, 0.0, 0.0, 0.0, 0.0, 0.0, 0.0, 0.0, 0.0, 0.0, 0.0, 0.0, 0.0, 0.0, 0.0, 0.0, 0.0, 0.0, 0.0, 0.0, 0.0, 0.0, 0.0, 0.0, 0.0, 0.0, 0.0, 0.0, 0.0, 0.0, 0.0, 0.0, 0.0, 0.0, 0.0, 0.0, 0.0, 0.0, 0.0, 0.0, 0.0, 0.0, 0.0, 0.0, 0.0, 0.0, 0.0, 0.0, 0.0, 0.0, 0.0, 0.0, 0.0, 0.0, 0.0, 0.0, 0.0, 0.0, 0.0, 0.0, 0.0, 0.0, 0.0, 0.0, 0.0, 0.0, 0.0, 0.0, 0.0, 0.0, 0.0, 0.0, 0.0, 0.0, 0.0, 0.0, 0.0, 0.0, 0.0, 0.0, 0.0, 0.0, 0.0, 0.0, 0.0, 0.0, 0.0, 0.0, 0.0, 0.0, 0.0, 0.0, 0.0, 0.0, 0.0, 0.0, 0.0, 0.0, 0.0, 0.0, 0.0, 0.0, 0.0, 0.0, 0.0, 0.0, 0.0, 0.0, 0.0, 0.0, 0.0, 0.0, 0.0, 0.0, 0.0, 0.0, 0.0, 0.0, 0.0, 0.0, 0.0, 0.0, 0.0, 0.0, 0.0, 0.0, 0.0, 0.0, 0.0, 0.0, 0.0, 0.0, 0.0, 0.0, 0.0, 0.0, 0.0, 0.0, 0.0, 0.0, 0.0, 0.0, 0.0, 0.0, 0.0, 0.0, 0.0, 0.0, 0.0, 0.0, 0.0, 0.0, 0.0, 0.0, 0.0, 0.0, 0.0, 0.0, 0.0, 0.0, 0.0, 0.0, 0.0, 0.0, 0.0, 0.0, 0.0, 0.0, 0.0, 0.0, 0.0, 0.0, 0.0, 0.0, 0.0, 0.0, 0.0, 0.0, 0.0, 0.0, 0.0, 0.0, 0.0, 0.0, 0.0, 0.0, 0.0, 0.0, 0.0, 0.0, 0.0, 0.0, 0.0, 0.0, 0.0, 0.0, 0.0, 0.0, 0.0, 0.0, 0.0, 0.0, 0.0, 0.0, 0.0, 0.0, 0.0, 0.0, 0.0, 0.0, 0.0, 0.0, 0.0, 0.0, 0.0, 0.0, 0.0, 0.0, 0.0, 0.0, 0.0, 0.0, 0.0, 0.0, 0.0, 0.0, 0.0, 0.0, 0.0, 0.0, 0.0, 0.0, 0.0, 0.0, 0.0, 0.0, 0.0, 0.0, 0.0, 0.0, 0.0, 0.0, 0.0, 0.0, 0.0, 0.0, 0.0, 0.0, 0.0, 0.0, 0.0, 0.0, 0.0, 0.0, 0.0, 0.0, 0.0, 0.0, 0.0, 0.0, 0.0, 0.0, 0.0, 0.0, 0.0, 0.0, 0.0, 0.0, 0.0, 0.0, 0.0, 0.0, 0.0, 0.0, 0.0, 0.0, 0.0, 0.0, 0.0, 0.0, 0.0, 0.0, 0.0, 0.0, 0.0, 0.0, 0.0, 0.0, 0.0, 0.0, 0.0, 0.0, 0.0, 0.0, 0.0, 0.0, 0.0, 0.0, 0.0, 0.0, 0.0, 0.0, 0.0, 0.0, 0.0, 0.0, 0.0, 0.0, 0.0, 0.0, 0.0, 0.0, 0.0, 0.0, 0.0, 0.0, 0.0, 0.0, 0.0, 0.0, 0.0, 0.0, 0.0, 0.0, 0.0, 0.0, 0.0, 0.0, 0.0, 0.0, 0.0, 0.0, 0.0, 0.0, 0.0, 0.0, 0.0, 0.0, 0.0, 0.0, 0.0, 0.0, 0.0, 0.0, 0.0, 0.0, 0.0, 0.0, 0.0, 0.0, 0.0, 0.0, 0.0, 0.0, 0.0, 0.0, 0.0, 0.0, 0.0, 0.0, 0.0, 0.0, 0.0, 0.0, 0.0, 0.0, 0.0, 0.0, 0.0, 0.0, 0.0, 0.0, 0.0, 0.0, 0.0, 0.0, 0.0, 0.0, 0.0, 0.0, 0.0, 0.0, 0.0, 0.0, 0.0, 0.0, 0.0, 0.0, 0.0, 0.0, 0.0, 0.0, 0.0, 0.0, 0.0, 0.0, 0.0, 0.0, 0.0, 0.0, 0.0, 0.0, 0.0, 0.0, 0.0, 0.0, 0.0, 0.0, 0.0, 0.0, 0.0, 0.0, 0.0, 0.0, 0.0, 0.0, 0.0, 0.0, 0.0, 0.0, 0.0, 0.0, 0.0, 0.0, 0.0, 0.0, 0.0, 0.0, 0.0, 0.0, 0.0, 0.0, 0.0, 0.0, 0.0, 0.0, 0.0, 0.0, 0.0, 0.0, 0.0, 0.0, 0.0, 0.0, 0.0, 0.0, 0.0, 0.0, 0.0, 0.0, 0.0, 0.0, 0.0, 0.0, 0.0, 0.0, 0.0, 0.0, 0.0, 0.0, 0.0, 0.0, 0.0, 0.0, 0.0, 0.0, 0.0, 0.0, 0.0, 0.0, 0.0, 0.0, 0.0, 0.0, 0.0, 0.0, 0.0, 0.0, 0.0, 0.0, 0.0, 0.0, 0.0, 0.0, 0.0, 0.0, 0.0, 0.0, 0.0, 0.0, 0.0, 0.0, 0.0, 0.0, 0.0, 0.0, 0.0, 0.0, 0.0, 0.0, 0.0, 0.0, 0.0, 0.0, 0.0, 0.0, 0.0, 0.0, 0.0, 0.0, 0.0, 0.0, 0.0, 0.0, 0.0, 0.0, 0.0, 0.0, 0.0, 0.0, 0.0, 0.0, 0.0, 0.0, 0.0, 0.0, 0.0, 0.0, 0.0, 0.0, 0.0, 0.0, 1.0, 1.0, 1.393e-07, 1.0, 0.0, 0.0, 1.0, 1.0, 0.0, 0.0, 1.0, 0.0, 0.0, 0.0, 0.0, 0.0, 0.0, 0.0, 0.0, 0.0, 0.0, 0.0, 0.0, 0.0, 0.0, 0.0, 0.0, 0.0, 0.0, 0.0, 0.0, 0.0, 0.0, 0.0, 0.0, 0.0, 0.0, 0.0, 0.0, 0.0, 0.0, 0.0, 0.0, 0.0, 0.0, 0.0, 0.0, 0.0, 0.0, 0.0, 0.0, 0.0, 0.0, 0.0, 0.0, 0.0, 0.0, 0.0, 0.0, 0.0, 0.0, 0.0, 0.0, 0.0, 0.0, 0.0, 0.0, 0.0, 0.0, 0.0, 0.0, 0.0, 0.0, 0.0, 0.0, 0.0, 0.0, 0.0, 0.0, 0.0, 0.0, 0.0, 0.0, 0.0, 0.0, 0.0, 0.0, 0.0, 0.0, 0.0, 0.0, 0.0, 0.0, 0.0, 0.0, 0.0, 0.0, 0.0, 0.0, 0.0, 0.0, 0.0, 0.0, 0.0, 0.0, 0.0, 0.0, 0.0, 0.0, 0.0, 0.0, 0.0, 0.0, 0.0, 0.0, 0.0, 0.0, 0.0, 0.0, 0.0, 0.0, 0.0, 0.0, 0.0, 0.0, 0.0, 0.0, 0.0, 0.0, 0.0, 0.0, 0.0, 0.0, 0.0, 0.0, 0.0, 0.0, 0.0, 0.0, 0.0, 0.0, 0.0, 0.0, 0.0, 0.0, 0.0, 0.0, 0.0, 0.0, 0.0, 0.0, 0.0, 0.0, 0.0, 0.0, 0.0, 0.0, 0.0, 0.0, 0.0, 0.0, 0.0, 0.0, 0.0, 0.0, 0.0, 0.0, 0.0, 0.0, 0.0, 0.0, 0.0, 0.0, 0.0, 0.0, 0.0, 0.0, 0.0, 0.0, 0.0, 0.0, 0.0, 0.0, 0.0, 0.0, 0.0, 0.0, 0.0, 0.0, 0.0, 0.0, 0.0, 0.0, 0.0, 0.0, 0.0, 0.0, 0.0, 0.0, 0.0, 0.0, 0.0, 0.0, 0.0, 0.0, 0.0, 0.0, 0.0, 0.0, 0.0, 0.0, 0.0, 0.0, 0.0, 0.0, 0.0, 0.0, 0.0, 0.0, 0.0, 0.0, 0.0, 0.0, 0.0, 0.0, 0.0, 0.0, 0.0, 0.0, 0.0, 0.0, 0.0, 0.0, 0.0, 0.0, 0.0, 0.0, 0.0, 0.0, 0.0, 0.0, 0.0, 0.0, 0.0, 0.0, 0.0, 0.0, 0.0, 0.0, 0.0, 0.0, 0.0, 0.0, 0.0, 0.0, 0.0, 0.0, 0.0, 0.0, 0.0, 0.0, 0.0, 0.0, 0.0, 0.0, 0.0, 0.0, 0.0, 0.0, 0.0, 0.0, 0.0, 0.0, 0.0, 0.0, 0.0, 0.0, 0.0, 0.0, 0.0, 0.0, 0.0, 0.0, 0.0, 0.0, 0.0, 0.0, 0.0, 0.0, 0.0, 0.0, 0.0, 0.0, 0.0, 0.0, 0.0, 0.0, 0.0, 0.0, 0.0, 0.0, 0.0, 0.0, 0.0, 0.0, 0.0, 0.0, 0.0, 0.0, 0.0, 0.0, 0.0, 0.0, 0.0, 0.0, 0.0, 0.0, 0.0, 0.0, 0.0, 0.0, 0.0, 0.0, 0.0, 0.0, 0.0, 0.0, 0.0, 0.0, 0.0, 0.0, 0.0, 0.0, 0.0, 0.0, 0.0, 0.0, 0.0, 0.0, 0.0, 0.0, 0.0, 0.0, 0.0, 0.0, 0.0, 0.0, 0.0, 0.0, 0.0, 0.0, 0.0, 0.0, 0.0, 0.0, 0.0, 0.0, 0.0, 0.0, 0.0, 0.0, 0.0, 0.0, 0.0, 0.0, 0.0, 0.0, 0.0, 0.0, 0.0, 0.0, 0.0, 0.0, 0.0, 0.0, 0.0, 0.0, 0.0, 0.0, 0.0, 0.0, 0.0, 0.0, 0.0, 0.0, 0.0, 0.0, 0.0, 0.0, 0.0, 0.0, 0.0, 0.0, 0.0, 0.0, 0.0, 0.0, 0.0, 0.0, 0.0, 0.0, 0.0, 0.0, 0.0, 0.0, 0.0, 0.0, 0.0, 0.0, 0.0, 0.0, 0.0, 0.0, 0.0, 0.0, 0.0, 0.0, 0.0, 0.0, 0.0, 0.0, 0.0, 0.0, 0.0, 0.0, 0.0, 0.0, 0.0, 0.0, 0.0, 0.0, 0.0, 0.0, 0.0, 0.0, 0.0, 0.0, 0.0, 0.0, 0.0, 0.0, 0.0, 0.0, 0.0, 0.0, 0.0, 0.0, 0.0, 0.0, 0.0, 0.0, 0.0, 0.0, 0.0, 0.0, 0.0, 0.0, 0.0, 0.0, 0.0, 0.0, 0.0, 0.0, 0.0, 0.0, 0.0, 0.0, 0.0, 0.0, 0.0, 0.0, 0.0, 0.0, 0.0, 0.0, 0.0, 0.0, 0.0, 0.0, 0.0, 0.0, 0.0, 0.0, 0.0, 0.0, 0.0, 0.0, 0.0, 0.0, 0.0, 0.0, 0.0, 0.0, 0.0, 0.0, 0.0, 0.0, 0.0, 0.0, 0.0, 0.0, 0.0, 0.0, 0.0, 0.0, 0.0, 0.0, 0.0, 0.0, 0.0, 0.0, 0.0, 0.0, 0.0, 0.0, 0.0, 0.0, 0.0, 0.0, 0.0, 0.0, 0.0, 0.0, 0.0, 0.0, 0.0, 0.0, 0.0, 0.0, 0.0, 0.0, 0.0, 0.0, 0.0, 0.0, 0.0, 0.0, 0.0, 0.0, 0.0, 0.0, 0.0, 0.0, 0.0, 0.0, 0.0, 0.0, 0.0, 0.0, 0.0, 0.0, 0.0, 0.0, 0.0, 0.0, 0.0, 0.0, 0.0, 0.0, 0.0, 0.0, 0.0, 0.0, 0.0, 0.0, 0.0, 0.0, 0.0, 0.0, 0.0, 0.0, 0.0, 0.0, 0.0, 0.0, 0.0, 0.0, 0.0, 0.0, 0.0, 0.0, 0.0, 0.0, 0.0, 0.0, 0.0, 0.0, 0.0, 0.0, 0.0, 0.0, 0.0, 0.0, 0.0, 0.0, 0.0, 0.0, 0.0, 0.0, 0.0, 0.0, 0.0, 0.0, 0.0, 0.0, 0.0, 0.0, 0.0, 0.0, 0.0, 0.0, 0.0, 0.0, 0.0, 0.0, 0.0, 0.0, 0.0, 0.0, 0.0, 0.0, 0.0, 0.0, 0.0, 0.0, 0.0, 0.0, 0.0, 0.0, 0.0, 0.0, 0.0, 0.0, 0.0, 0.0, 0.0, 0.0, 0.0, 0.0, 0.0, 0.0, 0.0, 0.0, 0.0, 0.0, 0.0, 0.0, 0.0, 0.0, 0.0, 0.0, 0.0, 0.0, 0.0, 0.0, 0.0, 0.0, 0.0, 0.0, 0.0, 0.0, 0.0, 0.0, 0.0, 0.0, 0.0, 0.0, 0.0, 0.0, 0.0, 0.0, 0.0, 0.0, 0.0, 0.0, 0.0, 0.0, 0.0, 0.0, 0.0, 0.0, 0.0, 0.0, 0.0, 0.0, 0.0, 0.0, 0.0, 0.0, 0.0, 0.0, 0.0, 0.0, 0.0, 0.0, 0.0, 0.0, 0.0, 0.0, 0.0, 0.0, 0.0, 0.0, 0.0, 0.0, 0.0, 0.0, 0.0, 0.0, 0.0, 0.0, 0.0, 0.0, 0.0, 0.0, 0.0, 0.0, 0.0, 0.0, 0.0, 0.0, 0.0, 0.0, 0.0, 0.0, 0.0, 0.0, 0.0, 0.0, 0.0, 0.0, 0.0, 0.0, 0.0, 0.0, 0.0, 0.0, 0.0, 0.0, 0.0, 0.0, 0.0, 0.0, 0.0, 0.0, 0.0, 0.0, 0.0, 0.0, 0.0, 0.0, 0.0, 0.0, 0.0, 0.0, 0.0, 0.0, 0.0, 0.0, 0.0, 0.0, 0.0, 0.0, 0.0, 0.0, 0.0, 0.0, 0.0, 0.0, 0.0, 0.0, 0.0, 0.0, 0.0, 0.0, 0.0, 0.0, 0.0, 0.0, 0.0, 0.0, 0.0, 0.0, 0.0, 0.0, 0.0, 0.0, 0.0, 0.0, 0.0, 0.0, 0.0, 0.0, 0.0, 0.0, 0.0, 0.0, 0.0, 0.0, 0.0, 0.0, 0.0, 0.0, 0.0, 0.0, 0.0, 0.0, 0.0, 0.0, 0.0, 0.0, 0.0, 0.0, 0.0, 0.0, 0.0, 0.0, 0.0, 0.0, 0.0, 0.0, 0.0, 0.0, 0.0, 0.0, 0.0, 0.0, 0.0, 0.0, 0.0, 0.0, 0.0, 0.0, 0.0, 0.0, 0.0, 0.0, 0.0, 0.0, 0.0, 0.0, 0.0, 0.0, 0.0, 0.0, 0.0, 0.0, 0.0, 0.0, 0.0, 0.0, 0.0, 0.0, 0.0, 0.0, 0.0, 0.0, 0.0, 0.0, 0.0, 0.0, 0.0, 0.0, 0.0, 0.0, 0.0, 0.0, 0.0, 0.0, 0.0, 0.0, 0.0, 0.0, 0.0, 0.0, 0.0, 0.0, 0.0, 0.0, 0.0, 0.0, 0.0, 0.0, 0.0, 0.0, 0.0, 0.0, 0.0, 0.0, 0.0, 0.0, 0.0, 0.0, 0.0, 0.0, 0.0, 0.0, 0.0, 0.0, 0.0, 0.0, 0.0, 0.0, 0.0, 0.0, 0.0, 0.0, 0.0, 0.0, 0.0, 0.0, 0.0, 0.0, 0.0, 0.0, 0.0, 0.0, 0.0, 0.0, 0.0, 0.0, 0.0, 0.0, 0.0, 0.0, 0.0, 0.0, 0.0, 0.0, 0.0, 0.0, 0.0, 0.0, 0.0, 0.0, 0.0, 0.0, 0.0, 0.0, 0.0, 0.0, 0.0, 0.0, 0.0, 0.0, 0.0, 0.0, 0.0, 0.0, 0.0, 0.0, 0.0, 0.0, 0.0, 0.0, 0.0, 0.0, 0.0, 0.0, 0.0, 0.0, 0.0, 0.0, 0.0, 0.0, 0.0, 0.0, 0.0, 0.0, 0.0, 0.0, 0.0, 0.0, 0.0, 0.0, 0.0, 0.0, 0.0, 0.0, 0.0, 0.0, 0.0, 0.0, 0.0, 0.0, 0.0, 0.0, 0.0, 0.0, 0.0, 0.0, 0.0, 0.0, 0.0, 0.0, 0.0, 0.0, 0.0, 0.0, 0.0, 0.0, 0.0, 0.0, 0.0, 0.0, 0.0, 0.0, 0.0, 0.0, 0.0, 0.0, 0.0, 0.0, 0.0, 0.0, 0.0, 0.0, 0.0, 0.0, 0.0, 0.0, 0.0, 0.0, 0.0, 0.0, 0.0, 0.0, 0.0, 0.0, 0.0, 0.0, 0.0, 0.0, 0.0, 0.0, 0.0, 0.0, 0.0, 0.0, 0.0, 0.0, 0.0, 0.0, 0.0, 0.0, 0.0, 0.0, 0.0, 0.0, 0.0, 0.0, 0.0, 0.0, 0.0, 0.0, 0.0, 0.0, 0.0, 0.0, 0.0, 0.0, 0.0, 0.0, 0.0, 0.0, 0.0, 0.0, 0.0, 0.0, 0.0, 0.0, 0.0, 0.0, 0.0, 0.0, 0.0, 0.0, 0.0, 0.0, 0.0, 0.0, 0.0, 0.0, 0.0, 0.0, 0.0, 0.0, 0.0, 0.0, 0.0, 0.0, 0.0, 0.0, 0.0, 0.0, 0.0, 0.0, 0.0, 0.0, 0.0, 0.0, 0.0, 0.0, 0.0, 0.0, 0.0, 0.0, 0.0, 0.0, 0.0, 0.0, 0.0, 0.0, 0.0, 0.0, 0.0, 0.0, 0.0, 0.0, 0.0, 0.0, 0.0, 0.0, 0.0, 0.0, 0.0, 0.0, 0.0, 0.0, 0.0, 0.0, 0.0, 0.0, 0.0, 0.0, 0.0, 0.0, 0.0, 0.0, 0.0, 0.0, 0.0, 0.0, 0.0, 0.0, 0.0, 0.0, 0.0, 0.0, 0.0, 0.0, 0.0, 0.0, 0.0, 0.0, 0.0, 0.0, 0.0, 0.0, 0.0, 0.0, 0.0, 0.0, 0.0, 0.0, 0.0, 0.0, 0.0, 0.0, 0.0, 0.0, 0.0, 0.0, 0.0, 0.0, 0.0, 0.0, 0.0, 0.0, 0.0, 0.0, 0.0, 0.0, 0.0, 0.0, 0.0, 0.0, 0.0, 0.0, 0.0, 0.0, 0.0, 0.0, 0.0, 0.0, 0.0, 0.0, 0.0, 0.0, 0.0, 0.0, 0.0, 0.0, 0.0, 0.0, 0.0, 0.0, 0.0, 0.0, 0.0, 0.0, 0.0, 0.0, 0.0, 0.0, 0.0, 0.0, 0.0, 0.0, 0.0, 0.0, 0.0, 0.0, 0.0, 0.0, 0.0, 0.0, 0.0, 0.0, 0.0, 0.0, 0.0, 0.0, 0.0, 0.0, 0.0, 0.0, 0.0, 0.0, 0.0, 0.0, 0.0, 0.0, 0.0, 0.0, 0.0, 0.0, 0.0, 0.0, 0.0, 0.0, 0.0, 0.0, 0.0, 0.0, 0.0, 0.0, 0.0, 0.0, 0.0, 0.0, 0.0, 0.0, 0.0, 0.0, 0.0, 0.0, 0.0, 0.0, 0.0, 0.0, 0.0, 0.0, 0.0, 0.0, 0.0, 0.0, 0.0, 0.0, 0.0, 0.0, 0.0, 0.0, 0.0, 0.0, 0.0, 0.0, 0.0, 0.0, 0.0, 0.0, 0.0, 0.0, 0.0, 0.0, 0.0, 0.0, 0.0, 0.0, 0.0, 0.0, 0.0, 0.0, 0.0, 0.0, 0.0, 0.0, 0.0, 0.0, 0.0, 0.0, 0.0, 0.0, 0.0, 0.0, 0.0, 0.0, 0.0, 0.0, 0.0, 0.0, 0.0, 0.0, 0.0, 0.0, 0.0, 0.0, 0.0, 0.0, 0.0, 0.0, 0.0, 0.0, 0.0, 0.0, 0.0, 0.0, 0.0, 0.0, 0.0, 0.0, 0.0, 0.0, 0.0, 0.0, 0.0, 0.0, 0.0, 0.0, 0.0, 0.0, 0.0, 0.0, 0.0, 0.0, 0.0, 0.0, 0.0, 0.0, 0.0, 0.0, 0.0, 0.0, 0.0, 0.0, 0.0, 0.0, 0.0, 0.0, 0.0, 0.0, 0.0, 0.0, 0.0, 0.0, 0.0, 0.0, 0.0, 0.0, 0.0, 0.0, 0.0, 0.0, 0.0, 0.0, 0.0, 0.0, 0.0, 0.0, 0.0, 0.0, 0.0, 0.0, 0.0, 0.0, 0.0, 0.0, 0.0, 0.0, 0.0, 0.0, 0.0, 0.0, 0.0, 0.0, 0.0, 0.0, 0.0, 0.0, 0.0, 0.0, 0.0, 0.0, 0.0, 0.0, 0.0, 0.0, 0.0, 0.0, 0.0, 0.0, 0.0, 0.0, 0.0, 0.0, 0.0, 0.0, 0.0, 0.0, 0.0, 0.0, 0.0, 0.0, 0.0, 0.0, 0.0, 0.0, 0.0, 0.0, 0.0, 0.0, 0.0, 0.0, 0.0, 0.0, 0.0, 0.0, 0.0, 0.0, 0.0, 0.0, 0.0, 0.0, 0.0, 0.0, 0.0, 0.0, 0.0, 0.0, 0.0, 0.0, 0.0, 0.0, 0.0, 0.0, 0.0, 0.0, 0.0, 0.0, 0.0, 0.0, 0.0, 0.0, 0.0, 0.0, 0.0, 0.0, 0.0, 0.0, 0.0, 0.0, 0.0, 0.0, 0.0, 0.0, 0.0, 0.0, 0.0, 0.0, 0.0, 0.0, 0.0, 0.0, 0.0, 0.0, 0.0, 0.0, 0.0, 0.0, 0.0, 0.0, 0.0, 0.0, 0.0, 0.0, 0.0, 0.0, 0.0, 0.0, 0.0, 0.0, 0.0, 0.0, 0.0, 0.0, 0.0, 0.0, 0.0, 0.0, 0.0, 0.0, 0.0, 0.0, 0.0, 0.0, 0.0, 0.0, 0.0, 0.0, 0.0, 0.0, 0.0, 0.0, 0.0, 0.0, 0.0, 0.0, 0.0, 0.0, 0.0, 0.0, 0.0, 0.0, 0.0, 0.0, 0.0, 0.0, 0.0, 0.0, 0.0, 0.0, 0.0, 0.0, 0.0, 0.0, 0.0, 0.0, 0.0, 0.0, 0.0, 0.0, 0.0, 0.0, 0.0, 0.0, 0.0, 0.0, 0.0, 0.0, 0.0, 0.0, 0.0, 0.0, 0.0, 0.0, 0.0, 0.0, 0.0, 0.0, 0.0, 0.0, 0.0, 0.0, 0.0, 0.0, 0.0, 0.0, 0.0, 0.0, 0.0, 0.0, 0.0, 0.0, 0.0, 0.0, 0.0, 0.0, 0.0, 0.0, 0.0, 0.0, 0.0, 0.0, 0.0, 0.0, 0.0, 0.0, 0.0, 0.0, 0.0, 0.0, 0.0, 0.0, 0.0, 0.0, 0.0, 0.0, 0.0, 0.0, 0.0, 0.0, 0.0, 0.0, 0.0, 0.0, 0.0, 0.0, 0.0, 0.0, 0.0, 0.0, 0.0, 0.0, 0.0, 0.0, 0.0, 0.0, 0.0, 0.0, 0.0, 0.0, 0.0, 0.0, 0.0, 0.0, 0.0, 0.0, 0.0, 0.0, 0.0, 0.0, 0.0, 0.0, 0.0, 0.0, 0.0, 0.0, 0.0, 0.0, 0.0, 0.0, 0.0, 0.0, 0.0, 0.0, 0.0, 0.0, 0.0, 0.0, 0.0, 0.0, 0.0, 0.0, 0.0, 0.0, 0.0, 0.0, 0.0, 0.0, 0.0, 0.0, 0.0, 0.0, 0.0, 0.0, 0.0, 0.0, 0.0, 0.0, 0.0, 0.0, 0.0, 0.0, 0.0, 0.0, 0.0, 0.0, 0.0, 0.0, 0.0, 0.0, 0.0, 0.0, 0.0, 0.0, 0.0, 0.0, 0.0, 0.0, 0.0, 0.0, 0.0, 0.0, 0.0, 0.0, 0.0, 0.0, 0.0, 0.0, 0.0, 0.0, 0.0, 0.0, 0.0, 0.0, 0.0, 0.0, 0.0, 0.0, 0.0, 0.0, 0.0, 0.0, 0.0, 0.0, 0.0, 0.0, 0.0, 0.0, 0.0, 0.0, 0.0, 0.0, 0.0, 0.0, 0.0, 0.0, 0.0, 0.0, 0.0, 0.0, 0.0, 0.0, 0.0, 0.0, 0.0, 0.0, 0.0, 0.0, 0.0, 0.0, 0.0, 0.0, 0.0, 0.0, 0.0, 0.0, 0.0, 0.0, 0.0, 0.0, 0.0, 0.0, 0.0, 0.0, 0.0, 0.0, 0.0, 0.0, 0.0, 0.0, 0.0, 0.0, 0.0, 0.0, 0.0, 0.0, 0.0, 0.0, 0.0, 0.0, 0.0, 0.0, 0.0, 0.0, 0.0, 0.0, 0.0, 0.0, 0.0, 0.0, 0.0, 0.0, 0.0, 0.0, 0.0, 0.0, 0.0, 0.0, 0.0, 0.0, 0.0, 0.0, 0.0, 0.0, 0.0, 0.0, 0.0, 0.0, 0.0, 0.0, 0.0, 0.0, 0.0, 0.0, 0.0, 0.0, 0.0, 0.0, 0.0, 0.0, 0.0, 0.0, 0.0, 0.0, 0.0, 0.0, 0.0, 0.0, 0.0, 0.0, 0.0, 0.0, 0.0, 0.0, 0.0, 0.0, 0.0, 0.0, 0.0, 0.0, 0.0, 0.0, 0.0, 0.0, 0.0, 0.0, 0.0, 0.0, 0.0, 0.0, 0.0, 0.0, 0.0, 0.0, 0.0, 0.0, 0.0, 0.0, 0.0, 0.0, 0.0, 0.0, 0.0, 0.0, 0.0, 0.0, 0.0, 0.0, 0.0, 0.0, 0.0, 0.0, 0.0, 0.0, 0.0, 0.0, 0.0, 0.0, 0.0, 0.0, 0.0, 0.0, 0.0, 0.0, 0.0, 0.0, 0.0, 0.0, 0.0, 0.0, 0.0, 0.0, 0.0, 0.0, 0.0, 0.0, 0.0, 0.0, 0.0, 0.0, 0.0, 0.0, 0.0, 0.0, 0.0, 0.0, 0.0, 0.0, 0.0, 0.0, 0.0, 0.0, 0.0, 0.0, 0.0, 0.0, 0.0, 0.0, 0.0, 0.0, 0.0, 0.0, 0.0, 0.0, 0.0, 0.0, 0.0, 0.0, 0.0, 0.0, 0.0, 0.0, 0.0, 0.0, 0.0, 0.0, 0.0, 0.0, 0.0, 0.0, 0.0, 0.0, 0.0, 0.0, 0.0, 0.0, 0.0, 0.0, 0.0, 0.0, 0.0, 0.0, 0.0, 0.0, 0.0, 0.0, 0.0, 0.0, 0.0, 0.0, 0.0, 0.0, 0.0, 0.0, 0.0, 0.0, 0.0, 0.0, 0.0, 0.0, 0.0, 0.0, 0.0, 0.0, 0.0, 0.0, 0.0, 0.0, 0.0, 0.0, 0.0, 0.0, 0.0, 0.0, 0.0, 0.0, 0.0, 0.0, 0.0, 0.0, 0.0, 0.0, 0.0, 0.0, 0.0, 0.0, 0.0, 0.0, 0.0, 0.0, 0.0, 0.0, 0.0, 0.0, 0.0, 0.0, 0.0, 0.0, 0.0, 0.0, 0.0, 0.0, 0.0, 0.0, 0.0, 0.0, 0.0, 0.0, 0.0, 0.0, 0.0, 0.0, 0.0, 0.0, 0.0, 0.0, 0.0, 0.0, 0.0, 0.0, 0.0, 0.0, 0.0, 0.0, 0.0, 0.0, 0.0, 0.0, 0.0, 0.0, 0.0, 0.0, 0.0, 0.0, 0.0, 0.0, 0.0, 0.0, 0.0, 0.0, 0.0, 0.0, 0.0, 0.0, 0.0, 0.0, 0.0, 0.0, 0.0, 0.0, 0.0, 0.0, 0.0, 0.0, 0.0, 0.0, 0.0, 0.0, 0.0, 0.0, 0.0, 0.0, 0.0, 0.0, 0.0, 0.0, 0.0, 0.0, 0.0, 0.0, 0.0, 0.0, 0.0, 0.0, 0.0, 0.0, 0.0, 0.0, 0.0, 0.0, 0.0, 0.0, 0.0, 0.0, 0.0, 0.0, 0.0, 0.0, 0.0, 0.0, 0.0, 0.0, 0.0, 0.0, 0.0, 0.0, 0.0, 0.0, 0.0, 0.0, 0.0, 0.0, 0.0, 0.0, 0.0, 0.0, 0.0, 0.0, 0.0, 0.0, 0.0, 0.0, 0.0, 0.0, 0.0, 0.0, 0.0, 0.0, 0.0, 0.0, 0.0, 0.0, 0.0, 0.0, 0.0, 0.0, 0.0, 0.0, 0.0, 0.0, 0.0, 0.0, 0.0, 0.0, 0.0, 0.0, 0.0, 0.0, 0.0, 0.0, 0.0, 0.0, 0.0, 0.0, 0.0, 0.0, 0.0, 0.0, 0.0, 0.0, 0.0, 0.0, 0.0, 0.0, 0.0, 0.0, 0.0, 0.0, 0.0, 0.0, 0.0, 0.0, 0.0, 0.0, 0.0, 0.0, 0.0, 0.0, 0.0, 0.0, 0.0, 0.0, 0.0, 0.0, 0.0, 0.0, 0.0, 0.0, 0.0, 0.0, 0.0, 0.0, 0.0, 0.0, 0.0, 0.0, 0.0, 0.0, 0.0, 0.0, 0.0, 0.0, 0.0, 0.0, 0.0, 0.0, 0.0, 0.0, 0.0, 0.0, 0.0, 0.0, 0.0, 0.0, 0.0, 0.0, 0.0, 0.0, 0.0, 0.0, 0.0, 0.0, 0.0, 0.0, 0.0, 0.0, 0.0, 0.0, 0.0, 0.0, 0.0, 0.0, 0.0, 0.0, 0.0, 0.0, 0.0, 0.0, 0.0, 0.0, 0.0, 0.0, 0.0, 0.0, 0.0, 0.0, 0.0, 0.0, 0.0, 0.0, 0.0, 0.0, 0.0, 0.0, 0.0, 0.0, 0.0, 0.0, 0.0, 0.0, 0.0, 0.0, 0.0, 0.0, 0.0, 0.0, 0.0, 0.0, 0.0, 0.0, 0.0, 0.0, 0.0, 0.0, 0.0, 0.0, 0.0, 0.0, 0.0, 0.0, 0.0, 0.0, 0.0, 0.0, 0.0, 0.0, 0.0, 0.0, 0.0, 0.0, 0.0, 0.0, 0.0, 0.0, 0.0, 0.0, 0.0, 0.0, 0.0, 0.0, 0.0, 0.0, 0.0, 0.0, 0.0, 0.0, 0.0, 0.0, 0.0, 0.0, 0.0, 0.0, 0.0, 0.0, 0.0, 0.0, 0.0, 0.0, 0.0, 0.0, 0.0, 0.0, 0.0, 0.0, 0.0, 0.0, 0.0, 0.0, 0.0, 0.0, 0.0, 0.0, 0.0, 0.0, 0.0, 0.0, 0.0, 0.0, 0.0, 0.0, 0.0, 0.0, 0.0, 0.0, 0.0, 0.0, 0.0, 0.0, 0.0, 0.0, 0.0, 0.0, 0.0, 0.0, 0.0, 0.0, 0.0, 0.0, 0.0, 0.0, 0.0, 0.0, 0.0, 0.0, 0.0, 0.0, 0.0, 0.0, 0.0, 0.0, 0.0, 0.0, 0.0, 0.0, 0.0, 0.0, 0.0, 0.0, 0.0, 0.0, 0.0, 0.0, 0.0, 0.0, 0.0, 0.0, 0.0, 0.0, 0.0, 0.0, 0.0, 0.0, 0.0, 0.0, 0.0, 0.0, 0.0, 0.0, 0.0, 0.0, 0.0, 0.0, 0.0, 0.0, 0.0, 0.0, 0.0, 0.0, 0.0, 0.0, 0.0, 0.0, 0.0, 0.0, 0.0, 0.0, 0.0, 0.0, 0.0, 0.0, 0.0, 0.0, 0.0, 0.0, 0.0, 0.0, 0.0, 0.0, 0.0, 0.0, 0.0, 0.0, 0.0, 0.0, 0.0, 0.0, 0.0, 0.0, 0.0, 0.0, 0.0, 0.0, 0.0, 0.0, 0.0, 0.0, 0.0, 0.0, 0.0, 0.0, 0.0, 0.0, 0.0, 0.0, 0.0, 0.0, 0.0, 0.0, 0.0, 0.0, 0.0, 0.0, 0.0, 0.0, 0.0, 0.0, 0.0, 0.0, 0.0, 0.0, 0.0, 0.0, 0.0, 0.0, 0.0, 0.0, 0.0, 0.0, 0.0, 0.0, 0.0, 0.0, 0.0, 0.0, 0.0, 0.0, 0.0, 0.0, 0.0, 0.0, 0.0, 0.0, 0.0, 0.0, 0.0, 0.0, 0.0, 0.0, 0.0, 0.0, 0.0, 0.0, 0.0, 0.0, 0.0, 0.0, 0.0, 0.0, 0.0, 0.0, 0.0, 0.0, 0.0, 0.0, 0.0, 0.0, 0.0, 0.0, 0.0, 0.0, 0.0, 0.0, 0.0, 0.0, 0.0, 0.0, 0.0, 0.0, 0.0, 0.0, 0.0, 0.0, 0.0, 0.0, 0.0, 0.0, 0.0, 0.0, 0.0, 0.0, 0.0, 0.0, 0.0, 0.0, 0.0, 0.0, 0.0, 0.0, 0.0, 0.0, 0.0, 0.0, 0.0, 0.0, 0.0, 0.0, 0.0, 0.0, 0.0, 0.0, 0.0, 0.0, 0.0, 0.0, 0.0, 0.0, 0.0, 0.0, 0.0])
me_cay16_103j4lf.materials.append(mat_white_ceramic)
me_cay16_103j4lf.materials.append(mat_black_plastic)
me_cay16_103j4lf.materials.append(mat_metal)
me_cay16_103j4lf.materials.append(mat_cay16_103j4lf)
me_cay16_103j4lf.use_remesh_preserve_volume = False
me_cay16_103j4lf.use_remesh_preserve_attributes = False
me_cay16_103j4lf.use_mirror_vertex_groups = False
me_cay16_103j4lf.update()

# ---- objects
ob_cay16_103j4lf = bpy.data.objects.new('CAY16-103J4LF', me_cay16_103j4lf)

# ---- transforms, parenting, visibility, modifiers, constraints
ob_cay16_103j4lf.location = (0.0, 0.0, 0.0)
ob_cay16_103j4lf.lineart.crease_threshold = 0.0

# ---- collection membership
col_collection.objects.link(ob_cay16_103j4lf)

# ---- scene / render settings (as saved in the file)
scene.frame_start = 1; scene.frame_end = 250; scene.frame_set(1)
scene.render.engine = 'CYCLES'
scene.cycles.use_denoising = False
scene.cycles.samples = 128
scene.cycles.sampling_pattern = 'TABULATED_SOBOL'
scene.cycles.use_adaptive_sampling = False
scene.cycles.use_light_tree = False
scene.view_settings.view_transform = 'Filmic'
bpy.context.view_layer.update()

# ---- added for rendering (the .blend has no active camera and no usable light): camera, sun
cam_auto = bpy.data.cameras.new('AutoCamera')
cam_auto.lens = 50.0
cam_auto.sensor_width = 36.0
cam_auto.clip_end = 1000.0
ob_auto_camera = bpy.data.objects.new('AutoCamera', cam_auto)
scene.collection.objects.link(ob_auto_camera)
ob_auto_camera.location = (3.54072, -4.24887, 3.13258)
ob_auto_camera.rotation_euler = (1.09748, -7.21219e-08, 0.694738)
scene.camera = ob_auto_camera
light_auto_sun = bpy.data.lights.new('AutoSun', 'SUN')
light_auto_sun.energy = 3.0
light_auto_sun.angle = 0.0523599
ob_auto_sun = bpy.data.objects.new('AutoSun', light_auto_sun)
scene.collection.objects.link(ob_auto_sun)
ob_auto_sun.rotation_euler = (0.872665, 0.174533, 0.523599)
bpy.context.view_layer.update()
